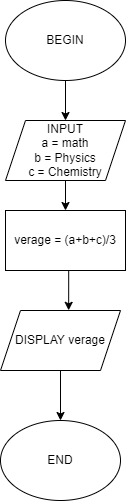

The diagram above was exported from draw.io. Its source (the exported page's mxGraphModel, read from the mxfile embedded in the PNG):
<mxGraphModel dx="1038" dy="571" grid="1" gridSize="10" guides="1" tooltips="1" connect="1" arrows="1" fold="1" page="1" pageScale="1" pageWidth="850" pageHeight="1100" math="0" shadow="0">
  <root>
    <mxCell id="0" />
    <mxCell id="1" parent="0" />
    <mxCell id="jfN6eh2HVgm8CZct3q5b-3" style="edgeStyle=orthogonalEdgeStyle;rounded=0;orthogonalLoop=1;jettySize=auto;html=1;exitX=0.5;exitY=1;exitDx=0;exitDy=0;entryX=0.5;entryY=0;entryDx=0;entryDy=0;" edge="1" parent="1" source="qpXMrgoV9nUWB5xFduqk-1" target="qpXMrgoV9nUWB5xFduqk-3">
      <mxGeometry relative="1" as="geometry" />
    </mxCell>
    <mxCell id="qpXMrgoV9nUWB5xFduqk-1" value="BEGIN" style="ellipse;whiteSpace=wrap;html=1;" parent="1" vertex="1">
      <mxGeometry x="310" y="30" width="120" height="80" as="geometry" />
    </mxCell>
    <mxCell id="qpXMrgoV9nUWB5xFduqk-2" value="END" style="ellipse;whiteSpace=wrap;html=1;" parent="1" vertex="1">
      <mxGeometry x="305" y="450" width="120" height="80" as="geometry" />
    </mxCell>
    <mxCell id="jfN6eh2HVgm8CZct3q5b-2" style="edgeStyle=orthogonalEdgeStyle;rounded=0;orthogonalLoop=1;jettySize=auto;html=1;" edge="1" parent="1" source="qpXMrgoV9nUWB5xFduqk-3" target="qpXMrgoV9nUWB5xFduqk-4">
      <mxGeometry relative="1" as="geometry" />
    </mxCell>
    <mxCell id="qpXMrgoV9nUWB5xFduqk-3" value="INPUT&lt;br&gt;a = math&lt;br&gt;b =&amp;nbsp;Physics&lt;br&gt;c =&amp;nbsp;Chemistry" style="shape=parallelogram;perimeter=parallelogramPerimeter;whiteSpace=wrap;html=1;fixedSize=1;" parent="1" vertex="1">
      <mxGeometry x="310" y="150" width="120" height="60" as="geometry" />
    </mxCell>
    <mxCell id="jfN6eh2HVgm8CZct3q5b-5" style="edgeStyle=orthogonalEdgeStyle;rounded=0;orthogonalLoop=1;jettySize=auto;html=1;exitX=0.5;exitY=1;exitDx=0;exitDy=0;entryX=0.568;entryY=-0.003;entryDx=0;entryDy=0;entryPerimeter=0;" edge="1" parent="1" source="qpXMrgoV9nUWB5xFduqk-4" target="qpXMrgoV9nUWB5xFduqk-5">
      <mxGeometry relative="1" as="geometry" />
    </mxCell>
    <mxCell id="qpXMrgoV9nUWB5xFduqk-4" value="verage = (a+b+c)/3" style="rounded=0;whiteSpace=wrap;html=1;" parent="1" vertex="1">
      <mxGeometry x="310" y="240" width="120" height="60" as="geometry" />
    </mxCell>
    <mxCell id="jfN6eh2HVgm8CZct3q5b-6" style="edgeStyle=orthogonalEdgeStyle;rounded=0;orthogonalLoop=1;jettySize=auto;html=1;exitX=0.5;exitY=1;exitDx=0;exitDy=0;entryX=0.5;entryY=0;entryDx=0;entryDy=0;" edge="1" parent="1" source="qpXMrgoV9nUWB5xFduqk-5" target="qpXMrgoV9nUWB5xFduqk-2">
      <mxGeometry relative="1" as="geometry" />
    </mxCell>
    <mxCell id="qpXMrgoV9nUWB5xFduqk-5" value="DISPLAY verage" style="shape=parallelogram;perimeter=parallelogramPerimeter;whiteSpace=wrap;html=1;fixedSize=1;" parent="1" vertex="1">
      <mxGeometry x="305" y="340" width="120" height="60" as="geometry" />
    </mxCell>
  </root>
</mxGraphModel>